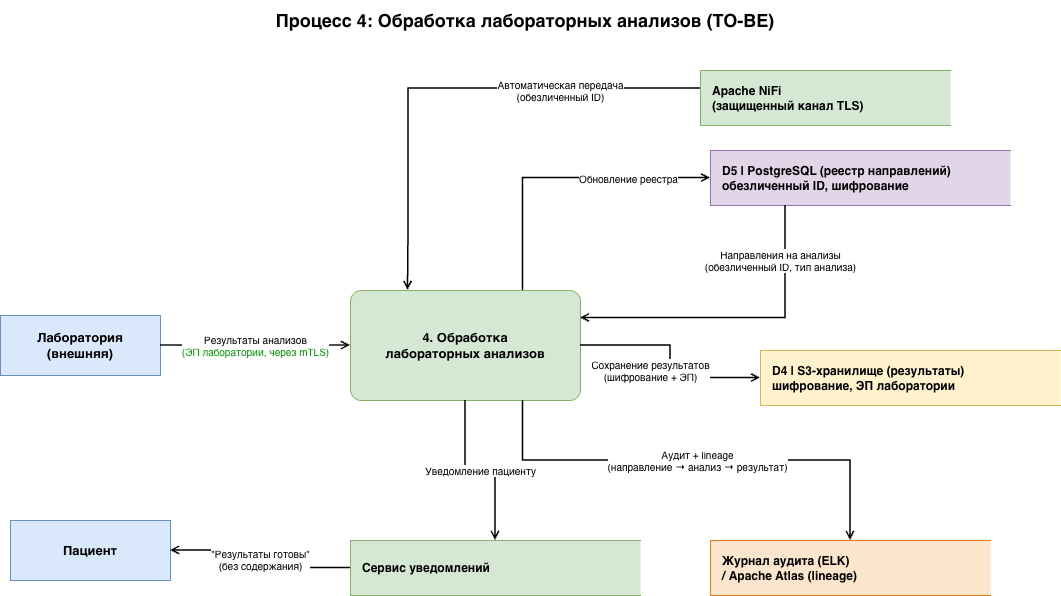

The diagram above was exported from draw.io. Its source (the exported page's mxGraphModel, read from the mxfile embedded in the PNG):
<mxGraphModel dx="1234" dy="884" grid="1" gridSize="10" guides="1" tooltips="1" connect="1" arrows="1" fold="1" page="1" pageScale="1" pageWidth="1169" pageHeight="827" math="0" shadow="0">
  <root>
    <mxCell id="0" />
    <mxCell id="1" parent="0" />
    <mxCell id="2" parent="1" style="text;html=1;strokeColor=none;fillColor=none;align=center;verticalAlign=middle;whiteSpace=wrap;rounded=0;fontSize=18;fontStyle=1;" value="Процесс 4: Обработка лабораторных анализов (TO-BE)" vertex="1">
      <mxGeometry height="40" width="670" x="250" y="10" as="geometry" />
    </mxCell>
    <mxCell id="10" parent="1" style="rounded=0;whiteSpace=wrap;html=1;fillColor=#dae8fc;strokeColor=#6c8ebf;fontStyle=1;fontSize=13;" value="Лаборатория&lt;br&gt;(внешняя)" vertex="1">
      <mxGeometry height="60" width="160" x="60" y="325" as="geometry" />
    </mxCell>
    <mxCell id="11" parent="1" style="rounded=0;whiteSpace=wrap;html=1;fillColor=#dae8fc;strokeColor=#6c8ebf;fontStyle=1;fontSize=13;" value="Пациент" vertex="1">
      <mxGeometry height="60" width="160" x="70" y="530" as="geometry" />
    </mxCell>
    <mxCell id="20" parent="1" style="rounded=1;whiteSpace=wrap;html=1;fillColor=#d5e8d4;strokeColor=#82b366;fontStyle=1;fontSize=13;arcSize=10;" value="4. Обработка&lt;br&gt;лабораторных анализов" vertex="1">
      <mxGeometry height="110" width="230" x="410" y="300" as="geometry" />
    </mxCell>
    <mxCell id="30" parent="1" style="shape=partialRectangle;whiteSpace=wrap;html=1;right=0;fillColor=#e1d5e7;strokeColor=#9673a6;fontSize=12;align=left;spacingLeft=10;fontStyle=1;" value="D5 | PostgreSQL (реестр направлений)&lt;br&gt;обезличенный ID, шифрование" vertex="1">
      <mxGeometry height="55" width="300" x="770" y="160" as="geometry" />
    </mxCell>
    <mxCell id="31" parent="1" style="shape=partialRectangle;whiteSpace=wrap;html=1;right=0;fillColor=#fff2cc;strokeColor=#d6b656;fontSize=12;align=left;spacingLeft=10;fontStyle=1;" value="D4 | S3-хранилище (результаты)&lt;br&gt;шифрование, ЭП лаборатории" vertex="1">
      <mxGeometry height="55" width="300" x="820" y="360" as="geometry" />
    </mxCell>
    <mxCell id="32" parent="1" style="shape=partialRectangle;whiteSpace=wrap;html=1;right=0;fillColor=#d5e8d4;strokeColor=#82b366;fontSize=12;align=left;spacingLeft=10;fontStyle=1;" value="Apache NiFi&lt;br&gt;(защищенный канал TLS)" vertex="1">
      <mxGeometry height="55" width="250" x="760" y="80" as="geometry" />
    </mxCell>
    <mxCell id="33" parent="1" style="shape=partialRectangle;whiteSpace=wrap;html=1;right=0;fillColor=#fce5cd;strokeColor=#e67e22;fontSize=12;align=left;spacingLeft=10;fontStyle=1;" value="Журнал аудита (ELK)&lt;br&gt;/ Apache Atlas (lineage)" vertex="1">
      <mxGeometry height="55" width="280" x="770" y="550" as="geometry" />
    </mxCell>
    <mxCell id="34" parent="1" style="shape=partialRectangle;whiteSpace=wrap;html=1;right=0;fillColor=#d5e8d4;strokeColor=#82b366;fontSize=12;align=left;spacingLeft=10;fontStyle=1;" value="Сервис уведомлений" vertex="1">
      <mxGeometry height="55" width="290" x="410" y="550" as="geometry" />
    </mxCell>
    <mxCell id="50" edge="1" parent="1" source="30" style="edgeStyle=orthogonalEdgeStyle;html=1;endArrow=open;endFill=0;strokeWidth=1.5;fontSize=10;exitX=0.25;exitY=1;entryX=1;entryY=0.25;exitDx=0;exitDy=0;rounded=0;curved=0;" target="20" value="Направления на анализы&lt;br&gt;(обезличенный ID, тип анализа)">
      <mxGeometry relative="1" x="-0.6535" y="-5" as="geometry">
        <mxPoint as="offset" />
      </mxGeometry>
    </mxCell>
    <mxCell id="51" edge="1" parent="1" source="10" style="edgeStyle=orthogonalEdgeStyle;html=1;endArrow=open;endFill=0;strokeWidth=1.5;fontSize=10;rounded=0;curved=0;" target="20" value="Результаты анализов&lt;br&gt;&lt;font color=&quot;#009900&quot;&gt;(ЭП лаборатории, через mTLS)&lt;/font&gt;">
      <mxGeometry relative="1" as="geometry" />
    </mxCell>
    <mxCell id="52" edge="1" parent="1" source="20" style="edgeStyle=orthogonalEdgeStyle;html=1;endArrow=open;endFill=0;strokeWidth=1.5;fontSize=10;rounded=0;curved=0;" target="31" value="Сохранение результатов&lt;br&gt;(шифрование + ЭП)">
      <mxGeometry relative="1" x="0.0824" y="-20" as="geometry">
        <mxPoint as="offset" />
      </mxGeometry>
    </mxCell>
    <mxCell id="53" edge="1" parent="1" source="20" style="edgeStyle=orthogonalEdgeStyle;html=1;endArrow=open;endFill=0;strokeWidth=1.5;fontSize=10;entryX=0;entryY=0.5;exitX=0.75;exitY=0;exitDx=0;exitDy=0;rounded=0;curved=0;" target="30" value="Обновление реестра">
      <mxGeometry relative="1" x="0.4545" as="geometry">
        <mxPoint as="offset" />
      </mxGeometry>
    </mxCell>
    <mxCell id="54" edge="1" parent="1" source="32" style="edgeStyle=orthogonalEdgeStyle;html=1;endArrow=open;endFill=0;strokeWidth=1.5;fontSize=10;rounded=0;curved=0;entryX=0.25;entryY=0;entryDx=0;entryDy=0;" target="20" value="Автоматическая передача&lt;br&gt;(обезличенный ID)">
      <mxGeometry relative="1" x="-0.4332" y="2" as="geometry">
        <mxPoint as="offset" />
        <Array as="points">
          <mxPoint x="468" y="98" />
          <mxPoint x="468" y="240" />
        </Array>
      </mxGeometry>
    </mxCell>
    <mxCell id="55" edge="1" parent="1" source="20" style="edgeStyle=orthogonalEdgeStyle;html=1;endArrow=open;endFill=0;strokeWidth=1.5;fontSize=10;rounded=0;curved=0;exitX=0.75;exitY=1;exitDx=0;exitDy=0;" target="33" value="Аудит + lineage&lt;br&gt;(направление → анализ → результат)">
      <mxGeometry relative="1" as="geometry">
        <Array as="points">
          <mxPoint x="583" y="470" />
          <mxPoint x="910" y="470" />
        </Array>
      </mxGeometry>
    </mxCell>
    <mxCell id="56" edge="1" parent="1" source="20" style="edgeStyle=orthogonalEdgeStyle;html=1;endArrow=open;endFill=0;strokeWidth=1.5;fontSize=10;rounded=0;curved=0;exitX=0.5;exitY=1;exitDx=0;exitDy=0;" target="34" value="Уведомление пациенту">
      <mxGeometry relative="1" as="geometry" />
    </mxCell>
    <mxCell id="57" edge="1" parent="1" source="34" style="edgeStyle=orthogonalEdgeStyle;html=1;endArrow=open;endFill=0;strokeWidth=1.5;fontSize=10;rounded=0;curved=0;" target="11" value="&quot;Результаты готовы&quot;&lt;br&gt;(без содержания)">
      <mxGeometry relative="1" as="geometry" />
    </mxCell>
  </root>
</mxGraphModel>